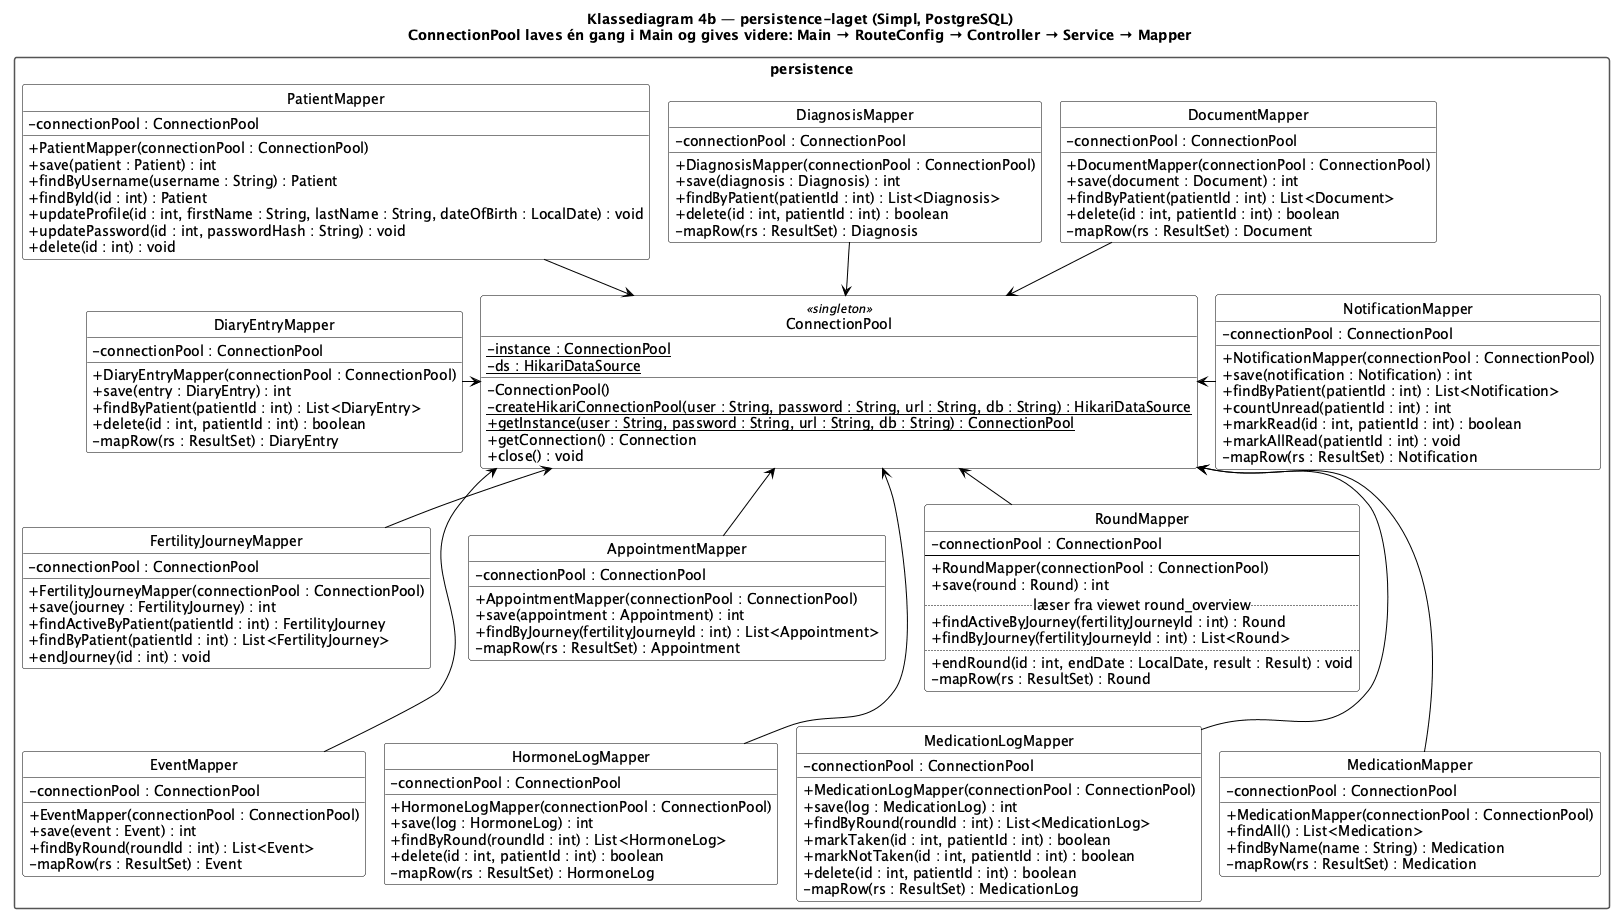

The diagram above was rendered by PlantUML. Its source (embedded in the PNG):
@startuml
!pragma layout smetana

skinparam shadowing false
skinparam classAttributeIconSize 0
skinparam classBackgroundColor white
skinparam classBorderColor black
skinparam classHeaderBackgroundColor white
skinparam packageBackgroundColor white
skinparam packageBorderColor #555555
skinparam packageStyle rectangle
skinparam noteBackgroundColor white
skinparam noteBorderColor #555555
skinparam ArrowColor black
skinparam enumBackgroundColor white
skinparam enumBorderColor black
hide circle

title Klassediagram 4b — persistence-laget (Simpl, PostgreSQL)\nConnectionPool laves én gang i Main og gives videre: Main → RouteConfig → Controller → Service → Mapper

package "persistence" {

  class ConnectionPool <<singleton>> {
    - {static} instance : ConnectionPool
    - {static} ds : HikariDataSource
    - ConnectionPool()
    - {static} createHikariConnectionPool(user : String, password : String, url : String, db : String) : HikariDataSource
    + {static} getInstance(user : String, password : String, url : String, db : String) : ConnectionPool
    + getConnection() : Connection
    + close() : void
  }

  class PatientMapper {
    - connectionPool : ConnectionPool
    + PatientMapper(connectionPool : ConnectionPool)
    + save(patient : Patient) : int
    + findByUsername(username : String) : Patient
    + findById(id : int) : Patient
    + updateProfile(id : int, firstName : String, lastName : String, dateOfBirth : LocalDate) : void
    + updatePassword(id : int, passwordHash : String) : void
    + delete(id : int) : void
  }

  class DiagnosisMapper {
    - connectionPool : ConnectionPool
    + DiagnosisMapper(connectionPool : ConnectionPool)
    + save(diagnosis : Diagnosis) : int
    + findByPatient(patientId : int) : List<Diagnosis>
    + delete(id : int, patientId : int) : boolean
    - mapRow(rs : ResultSet) : Diagnosis
  }

  class DocumentMapper {
    - connectionPool : ConnectionPool
    + DocumentMapper(connectionPool : ConnectionPool)
    + save(document : Document) : int
    + findByPatient(patientId : int) : List<Document>
    + delete(id : int, patientId : int) : boolean
    - mapRow(rs : ResultSet) : Document
  }

  class DiaryEntryMapper {
    - connectionPool : ConnectionPool
    + DiaryEntryMapper(connectionPool : ConnectionPool)
    + save(entry : DiaryEntry) : int
    + findByPatient(patientId : int) : List<DiaryEntry>
    + delete(id : int, patientId : int) : boolean
    - mapRow(rs : ResultSet) : DiaryEntry
  }

  class NotificationMapper {
    - connectionPool : ConnectionPool
    + NotificationMapper(connectionPool : ConnectionPool)
    + save(notification : Notification) : int
    + findByPatient(patientId : int) : List<Notification>
    + countUnread(patientId : int) : int
    + markRead(id : int, patientId : int) : boolean
    + markAllRead(patientId : int) : void
    - mapRow(rs : ResultSet) : Notification
  }

  class FertilityJourneyMapper {
    - connectionPool : ConnectionPool
    + FertilityJourneyMapper(connectionPool : ConnectionPool)
    + save(journey : FertilityJourney) : int
    + findActiveByPatient(patientId : int) : FertilityJourney
    + findByPatient(patientId : int) : List<FertilityJourney>
    + endJourney(id : int) : void
  }

  class AppointmentMapper {
    - connectionPool : ConnectionPool
    + AppointmentMapper(connectionPool : ConnectionPool)
    + save(appointment : Appointment) : int
    + findByJourney(fertilityJourneyId : int) : List<Appointment>
    - mapRow(rs : ResultSet) : Appointment
  }

  class RoundMapper {
    - connectionPool : ConnectionPool
    --
    + RoundMapper(connectionPool : ConnectionPool)
    + save(round : Round) : int
    .. læser fra viewet round_overview ..
    + findActiveByJourney(fertilityJourneyId : int) : Round
    + findByJourney(fertilityJourneyId : int) : List<Round>
    ..
    + endRound(id : int, endDate : LocalDate, result : Result) : void
    - mapRow(rs : ResultSet) : Round
  }

  class EventMapper {
    - connectionPool : ConnectionPool
    + EventMapper(connectionPool : ConnectionPool)
    + save(event : Event) : int
    + findByRound(roundId : int) : List<Event>
    - mapRow(rs : ResultSet) : Event
  }

  class HormoneLogMapper {
    - connectionPool : ConnectionPool
    + HormoneLogMapper(connectionPool : ConnectionPool)
    + save(log : HormoneLog) : int
    + findByRound(roundId : int) : List<HormoneLog>
    + delete(id : int, patientId : int) : boolean
    - mapRow(rs : ResultSet) : HormoneLog
  }

  class MedicationMapper {
    - connectionPool : ConnectionPool
    + MedicationMapper(connectionPool : ConnectionPool)
    + findAll() : List<Medication>
    + findByName(name : String) : Medication
    - mapRow(rs : ResultSet) : Medication
  }

  class MedicationLogMapper {
    - connectionPool : ConnectionPool
    + MedicationLogMapper(connectionPool : ConnectionPool)
    + save(log : MedicationLog) : int
    + findByRound(roundId : int) : List<MedicationLog>
    + markTaken(id : int, patientId : int) : boolean
    + markNotTaken(id : int, patientId : int) : boolean
    + delete(id : int, patientId : int) : boolean
    - mapRow(rs : ResultSet) : MedicationLog
  }
}

' Hver mapper får nøgleringen (ConnectionPool) i konstruktøren og låner en Connection pr. SQL-kald
' Retningen (-down-, -up- …) og de usynlige streger bestemmer kun placeringen (gitter rundt om ConnectionPool)

' række 1: patientens egne data
PatientMapper -down-> ConnectionPool
DiagnosisMapper -down-> ConnectionPool
DocumentMapper -down-> ConnectionPool
PatientMapper -[hidden]right- DiagnosisMapper
DiagnosisMapper -[hidden]right- DocumentMapper

' række 2: ConnectionPool i midten
DiaryEntryMapper -right-> ConnectionPool
NotificationMapper -left-> ConnectionPool

' række 3: forløb og runde
FertilityJourneyMapper -up-> ConnectionPool
AppointmentMapper -up-> ConnectionPool
RoundMapper -up-> ConnectionPool
FertilityJourneyMapper -[hidden]right- AppointmentMapper
AppointmentMapper -[hidden]right- RoundMapper

' række 4: det, der hører til en runde
EventMapper -up-> ConnectionPool
HormoneLogMapper -up-> ConnectionPool
MedicationLogMapper -up-> ConnectionPool
MedicationMapper -up-> ConnectionPool
FertilityJourneyMapper -[hidden]down- EventMapper
AppointmentMapper -[hidden]down- HormoneLogMapper
RoundMapper -[hidden]down- MedicationLogMapper
EventMapper -[hidden]right- HormoneLogMapper
HormoneLogMapper -[hidden]right- MedicationLogMapper
MedicationLogMapper -[hidden]right- MedicationMapper

' round_overview = view i schema_postgres.sql (runde + navnene på behandlingstype og resultat)

@enduml